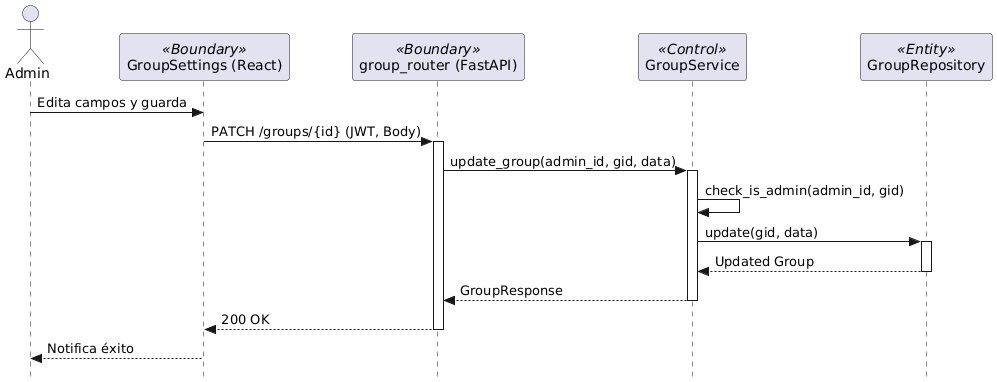

The diagram above was rendered by PlantUML. Its source (embedded in the PNG):
@startuml
skinparam style strictuml

actor "Admin" as A
participant "GroupSettings (React)" as UI <<Boundary>>
participant "group_router (FastAPI)" as R <<Boundary>>
participant "GroupService" as S <<Control>>
participant "GroupRepository" as DB <<Entity>>

A -> UI : Edita campos y guarda
UI -> R : PATCH /groups/{id} (JWT, Body)
activate R
R -> S : update_group(admin_id, gid, data)
activate S
S -> S : check_is_admin(admin_id, gid)
S -> DB : update(gid, data)
activate DB
DB --> S : Updated Group
deactivate DB
S --> R : GroupResponse
deactivate S
R --> UI : 200 OK
deactivate R
UI --> A : Notifica éxito
@enduml